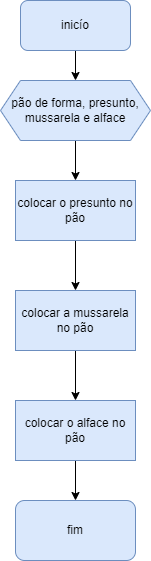

The diagram above was exported from draw.io. Its source (the exported page's mxGraphModel, read from the mxfile embedded in the PNG):
<mxGraphModel dx="1102" dy="557" grid="1" gridSize="10" guides="1" tooltips="1" connect="1" arrows="1" fold="1" page="1" pageScale="1" pageWidth="827" pageHeight="1169" math="0" shadow="0">
  <root>
    <mxCell id="0" />
    <mxCell id="1" parent="0" />
    <mxCell id="1BNM760uW3bT-Bd71895-15" value="" style="edgeStyle=orthogonalEdgeStyle;rounded=0;orthogonalLoop=1;jettySize=auto;html=1;" edge="1" parent="1" source="1BNM760uW3bT-Bd71895-1">
      <mxGeometry relative="1" as="geometry">
        <mxPoint x="375" y="200" as="targetPoint" />
      </mxGeometry>
    </mxCell>
    <mxCell id="1BNM760uW3bT-Bd71895-1" value="inicío" style="rounded=1;whiteSpace=wrap;html=1;fillColor=#dae8fc;strokeColor=#6c8ebf;" vertex="1" parent="1">
      <mxGeometry x="320" y="120" width="110" height="50" as="geometry" />
    </mxCell>
    <mxCell id="1BNM760uW3bT-Bd71895-67" value="" style="edgeStyle=orthogonalEdgeStyle;rounded=0;orthogonalLoop=1;jettySize=auto;html=1;" edge="1" parent="1" source="1BNM760uW3bT-Bd71895-65" target="1BNM760uW3bT-Bd71895-66">
      <mxGeometry relative="1" as="geometry" />
    </mxCell>
    <mxCell id="1BNM760uW3bT-Bd71895-65" value="pão de forma, presunto, mussarela e alface" style="shape=hexagon;perimeter=hexagonPerimeter2;whiteSpace=wrap;html=1;fixedSize=1;fillColor=#dae8fc;strokeColor=#6c8ebf;" vertex="1" parent="1">
      <mxGeometry x="300" y="200" width="150" height="60" as="geometry" />
    </mxCell>
    <mxCell id="1BNM760uW3bT-Bd71895-69" value="" style="edgeStyle=orthogonalEdgeStyle;rounded=0;orthogonalLoop=1;jettySize=auto;html=1;" edge="1" parent="1" source="1BNM760uW3bT-Bd71895-66" target="1BNM760uW3bT-Bd71895-68">
      <mxGeometry relative="1" as="geometry" />
    </mxCell>
    <mxCell id="1BNM760uW3bT-Bd71895-66" value="colocar o presunto no pão" style="whiteSpace=wrap;html=1;fillColor=#dae8fc;strokeColor=#6c8ebf;" vertex="1" parent="1">
      <mxGeometry x="315" y="300" width="120" height="60" as="geometry" />
    </mxCell>
    <mxCell id="1BNM760uW3bT-Bd71895-71" value="" style="edgeStyle=orthogonalEdgeStyle;rounded=0;orthogonalLoop=1;jettySize=auto;html=1;" edge="1" parent="1" source="1BNM760uW3bT-Bd71895-68" target="1BNM760uW3bT-Bd71895-70">
      <mxGeometry relative="1" as="geometry" />
    </mxCell>
    <mxCell id="1BNM760uW3bT-Bd71895-68" value="colocar a mussarela no pão" style="whiteSpace=wrap;html=1;fillColor=#dae8fc;strokeColor=#6c8ebf;" vertex="1" parent="1">
      <mxGeometry x="315" y="410" width="120" height="60" as="geometry" />
    </mxCell>
    <mxCell id="1BNM760uW3bT-Bd71895-73" value="" style="edgeStyle=orthogonalEdgeStyle;rounded=0;orthogonalLoop=1;jettySize=auto;html=1;" edge="1" parent="1" source="1BNM760uW3bT-Bd71895-70" target="1BNM760uW3bT-Bd71895-72">
      <mxGeometry relative="1" as="geometry" />
    </mxCell>
    <mxCell id="1BNM760uW3bT-Bd71895-70" value="colocar o alface no pão" style="whiteSpace=wrap;html=1;fillColor=#dae8fc;strokeColor=#6c8ebf;" vertex="1" parent="1">
      <mxGeometry x="315" y="520" width="120" height="60" as="geometry" />
    </mxCell>
    <mxCell id="1BNM760uW3bT-Bd71895-72" value="fim" style="rounded=1;whiteSpace=wrap;html=1;fillColor=#dae8fc;strokeColor=#6c8ebf;" vertex="1" parent="1">
      <mxGeometry x="315" y="620" width="120" height="60" as="geometry" />
    </mxCell>
  </root>
</mxGraphModel>